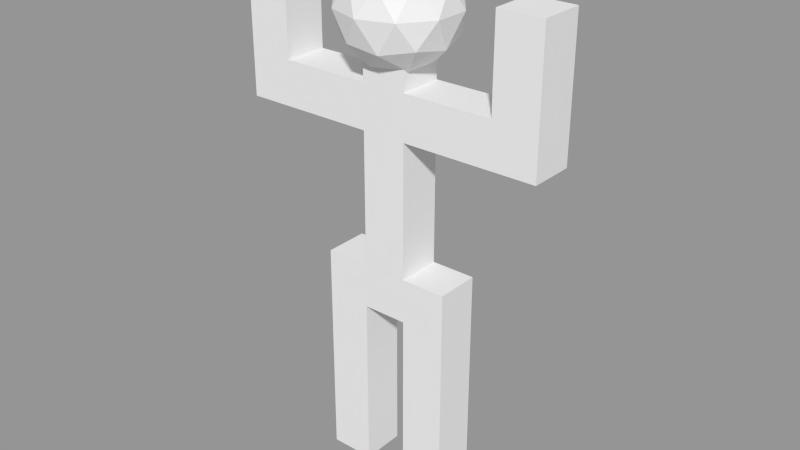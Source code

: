 # Source: simple_person_bone_tutorial.blend  (saved by Blender 2.63.0; exported with 4.5.12 LTS)
import bpy
from mathutils import Matrix  # noqa: F401  (used for matrix-valued properties, if any)

bpy.ops.wm.read_factory_settings(use_empty=True)
scene = bpy.context.scene
scene.name = 'Scene'

# ---- collections
col_collection_1 = bpy.data.collections.new('Collection 1'); scene.collection.children.link(col_collection_1)

# ---- materials (node trees are filled in below, after node groups)
mat_material = bpy.data.materials.new('Material')
mat_material.alpha_threshold = 0.0
mat_material.use_transparent_shadow = False
mat_material.roughness = 0.5
mat_material.line_color = (0.0, 0.0, 0.0, 1.0)

# ---- material node trees

# ---- meshes
me_cube = bpy.data.meshes.new('Cube')
me_cube.from_pydata([(0.5, 0.5, -0.5), (0.5, -0.5, -0.5), (-0.5, -0.5, -0.5), (-0.5, 0.5, -0.5), (0.5, 0.5, 0.5), (0.5, -0.5, 0.5), (-0.5, -0.5, 0.5), (-0.5, 0.5, 0.5), (0.5, 0.5, 1.5), (0.5, -0.5, 1.5), (-0.5, -0.5, 1.5), (-0.5, 0.5, 1.5), (0.5, 0.5, 2.5), (0.5, -0.5, 2.5), (-0.5, -0.5, 2.5), (-0.5, 0.5, 2.5), (0.5, 0.5, 3.5), (0.5, -0.5, 3.5), (-0.5, -0.5, 3.5), (-0.5, 0.5, 3.5), (0.5, 0.5, 4.5), (0.5, -0.5, 4.5), (-0.5, -0.5, 4.5), (-0.5, 0.5, 4.5), (1.5, 0.5, 3.5), (1.5, -0.5, 3.5), (1.5, 0.5, 4.5), (1.5, -0.5, 4.5), (2.5, 0.5, 3.5), (2.5, -0.5, 3.5), (2.5, 0.5, 4.5), (2.5, -0.5, 4.5), (1.5, 0.5, 2.5), (1.5, -0.5, 2.5), (2.5, 0.5, 2.5), (2.5, -0.5, 2.5), (1.5, 0.5, 1.5), (1.5, -0.5, 1.5), (2.5, 0.5, 1.5), (2.5, -0.5, 1.5), (1.5, 0.5, 0.5), (1.5, -0.5, 0.5), (2.5, 0.5, 0.5), (2.5, -0.5, 0.5), (1.5, 0.5, -0.5), (1.5, -0.5, -0.5), (2.5, 0.5, -0.5), (2.5, -0.5, -0.5), (0.5, 0.5, 5.5), (0.5, -0.5, 5.5), (1.5, 0.5, 5.5), (1.5, -0.5, 5.5), (0.5, 0.5, 6.5), (0.5, -0.5, 6.5), (1.5, 0.5, 6.5), (1.5, -0.5, 6.5), (0.5, 0.5, 7.5), (0.5, -0.5, 7.5), (1.5, 0.5, 7.5), (1.5, -0.5, 7.5), (0.5, 0.5, 8.5), (0.5, -0.5, 8.5), (1.5, 0.5, 8.5), (1.5, -0.5, 8.5), (0.5, 0.5, 9.5), (0.5, -0.5, 9.5), (1.5, 0.5, 9.5), (1.5, -0.5, 9.5), (2.5, 0.5, 7.5), (2.5, -0.5, 7.5), (2.5, 0.5, 8.5), (2.5, -0.5, 8.5), (3.5, 0.5, 7.5), (3.5, -0.5, 7.5), (3.5, 0.5, 8.5), (3.5, -0.5, 8.5), (4.5, 0.5, 7.5), (4.5, -0.5, 7.5), (4.5, 0.5, 8.5), (4.5, -0.5, 8.5), (-0.5, 0.5, 7.5), (-0.5, -0.5, 7.5), (-0.5, 0.5, 8.5), (-0.5, -0.5, 8.5), (-1.5, 0.5, 7.5), (-1.5, -0.5, 7.5), (-1.5, 0.5, 8.5), (-1.5, -0.5, 8.5), (-2.5, 0.5, 7.5), (-2.5, -0.5, 7.5), (-2.5, 0.5, 8.5), (-2.5, -0.5, 8.5), (-1.5, -0.5, 10.5), (-2.5, -0.5, 9.5), (-1.5, 0.5, 10.5), (-2.5, -0.5, 10.5), (4.5, 0.5, 9.5), (4.5, -0.5, 9.5), (3.5, 0.5, 10.5), (3.5, -0.5, 10.5), (3.5, -0.5, 9.5), (3.5, 0.5, 9.5), (4.5, -0.5, 10.5), (4.5, 0.5, 10.5), (1.0, -1.441e-09, 8.71), (1.934, -0.6783, 9.423), (0.6434, -1.097, 9.423), (-0.1539, -1.441e-09, 9.423), (0.6434, 1.097, 9.423), (1.934, 0.6783, 9.423), (1.357, -1.097, 10.58), (0.06644, -0.6783, 10.58), (0.06644, 0.6783, 10.58), (1.357, 1.097, 10.58), (2.154, -1.441e-09, 10.58), (1.0, -1.441e-09, 11.29), (1.549, -0.3987, 8.903), (1.339, -1.044, 9.322), (0.7904, -0.6451, 8.903), (1.549, 0.3987, 8.903), (2.097, -1.441e-09, 9.322), (0.1121, -0.6451, 9.322), (0.3217, -1.441e-09, 8.903), (0.1121, 0.6451, 9.322), (0.7904, 0.6451, 8.903), (1.339, 1.044, 9.322), (2.227, 0.3987, 10.0), (2.227, -0.3987, 10.0), (1.758, -1.044, 10.0), (1.0, -1.29, 10.0), (0.2417, -1.044, 10.0), (-0.227, -0.3987, 10.0), (-0.227, 0.3987, 10.0), (0.2417, 1.044, 10.0), (1.0, 1.29, 10.0), (1.758, 1.044, 10.0), (1.888, -0.6451, 10.68), (0.6609, -1.044, 10.68), (-0.09746, -1.441e-09, 10.68), (0.6609, 1.044, 10.68), (1.888, 0.6451, 10.68), (1.678, -1.441e-09, 11.1), (1.21, -0.6451, 11.1), (0.4513, -0.3987, 11.1), (0.4513, 0.3987, 11.1), (1.21, 0.6451, 11.1), (-1.5, -0.5, 9.5), (-1.5, 0.5, 9.5), (-2.5, 0.5, 9.5), (-2.5, 0.5, 10.5)], [], [(0, 1, 2, 3), (4, 7, 11, 8), (0, 4, 5, 1), (1, 5, 6, 2), (2, 6, 7, 3), (4, 0, 3, 7), (8, 11, 15, 12), (9, 10, 6, 5), (10, 11, 7, 6), (8, 9, 5, 4), (16, 17, 13, 12), (13, 14, 10, 9), (14, 15, 11, 10), (12, 13, 9, 8), (22, 23, 19, 18), (12, 15, 19, 16), (17, 18, 14, 13), (18, 19, 15, 14), (20, 23, 22, 21), (21, 17, 25, 27), (16, 19, 23, 20), (21, 22, 18, 17), (27, 25, 29, 31), (24, 25, 17, 16), (16, 20, 26, 24), (20, 21, 49, 48), (30, 31, 29, 28), (24, 26, 30, 28), (32, 33, 25, 24), (26, 27, 31, 30), (34, 35, 39, 38), (34, 32, 24, 28), (28, 29, 35, 34), (33, 35, 29, 25), (40, 41, 37, 36), (37, 39, 35, 33), (38, 36, 32, 34), (36, 37, 33, 32), (46, 44, 40, 42), (38, 39, 43, 42), (41, 43, 39, 37), (42, 40, 36, 38), (46, 47, 45, 44), (44, 45, 41, 40), (42, 43, 47, 46), (45, 47, 43, 41), (55, 53, 49, 51), (48, 50, 26, 20), (50, 51, 27, 26), (51, 49, 21, 27), (58, 59, 55, 54), (52, 54, 50, 48), (48, 49, 53, 52), (54, 55, 51, 50), (56, 57, 81, 80), (59, 57, 53, 55), (56, 58, 54, 52), (52, 53, 57, 56), (64, 66, 62, 60), (63, 59, 69, 71), (63, 61, 57, 59), (60, 62, 58, 56), (64, 65, 67, 66), (60, 61, 65, 64), (66, 67, 63, 62), (67, 65, 61, 63), (70, 71, 75, 74), (58, 62, 70, 68), (68, 69, 59, 58), (62, 63, 71, 70), (76, 77, 73, 72), (71, 69, 73, 75), (68, 70, 74, 72), (72, 73, 69, 68), (146, 93, 91, 87), (74, 75, 100, 101), (75, 73, 77, 79), (72, 74, 78, 76), (82, 80, 84, 86), (82, 83, 61, 60), (57, 61, 83, 81), (60, 56, 80, 82), (85, 87, 91, 89), (80, 81, 85, 84), (86, 87, 83, 82), (81, 83, 87, 85), (100, 97, 102, 99), (86, 84, 88, 90), (84, 85, 89, 88), (148, 147, 86, 90), (147, 146, 87, 86), (90, 91, 93, 148), (91, 90, 88, 89), (103, 102, 97, 96), (78, 74, 101, 96), (96, 101, 98, 103), (101, 100, 99, 98), (75, 79, 97, 100), (96, 97, 79, 78), (148, 93, 95, 149), (98, 99, 102, 103), (104, 116, 118), (105, 116, 120), (104, 118, 122), (104, 122, 124), (104, 124, 119), (105, 120, 127), (106, 117, 129), (107, 121, 131), (108, 123, 133), (109, 125, 135), (105, 127, 128), (106, 129, 130), (107, 131, 132), (108, 133, 134), (109, 135, 126), (110, 136, 142), (111, 137, 143), (112, 138, 144), (113, 139, 145), (114, 140, 141), (118, 117, 106), (118, 116, 117), (116, 105, 117), (120, 119, 109), (120, 116, 119), (116, 104, 119), (122, 121, 107), (122, 118, 121), (118, 106, 121), (124, 123, 108), (124, 122, 123), (122, 107, 123), (119, 125, 109), (119, 124, 125), (124, 108, 125), (127, 126, 114), (127, 120, 126), (120, 109, 126), (129, 128, 110), (129, 117, 128), (117, 105, 128), (131, 130, 111), (131, 121, 130), (121, 106, 130), (133, 132, 112), (133, 123, 132), (123, 107, 132), (135, 134, 113), (135, 125, 134), (125, 108, 134), (128, 136, 110), (128, 127, 136), (127, 114, 136), (130, 137, 111), (130, 129, 137), (129, 110, 137), (132, 138, 112), (132, 131, 138), (131, 111, 138), (134, 139, 113), (134, 133, 139), (133, 112, 139), (126, 140, 114), (126, 135, 140), (135, 113, 140), (142, 141, 115), (142, 136, 141), (136, 114, 141), (143, 142, 115), (143, 137, 142), (137, 110, 142), (144, 143, 115), (144, 138, 143), (138, 111, 143), (145, 144, 115), (145, 139, 144), (139, 112, 144), (141, 145, 115), (141, 140, 145), (140, 113, 145), (149, 95, 92, 94), (76, 78, 79, 77), (92, 95, 93, 146), (149, 94, 147, 148), (94, 92, 146, 147)])
me_cube.materials.append(mat_material)
me_cube.use_remesh_preserve_volume = False
me_cube.use_remesh_preserve_attributes = False
me_cube.use_mirror_vertex_groups = False
me_cube.update()
arm_armature = bpy.data.armatures.new('Armature')  # bones are not reproduced

# ---- objects
ob_armature = bpy.data.objects.new('Armature', arm_armature)
ob_cube = bpy.data.objects.new('Cube', me_cube)

# ---- transforms, parenting, visibility, modifiers, constraints
ob_armature.location = (3.549, 8.786, 4.492)
ob_armature.lineart.crease_threshold = 0.0
ob_cube.parent = ob_armature
ob_cube.matrix_parent_inverse = Matrix(((1.0, 0.0, 0.0, -3.549), (0.0, 1.0, 0.0, -8.786), (0.0, 0.0, 1.0, -4.492), (0.0, 0.0, 0.0, 1.0)))
ob_cube.location = (0.0, 0.0, 0.0)
ob_cube.lock_rotations_4d = False
ob_cube.empty_display_type = 'ARROWS'
ob_cube.lineart.crease_threshold = 0.0
_vg = ob_cube.vertex_groups.new(name='Body')
for _i, _w in zip([16, 17, 20, 21, 22, 23, 25, 26, 27, 31, 48, 49, 50, 51, 52, 53, 54, 55, 56, 57, 58, 59, 61, 62, 68, 81], [0.02603, 0.03393, 0.4627, 0.4894, 0.05111, 0.04888, 0.05949, 0.1559, 0.772, 0.07635, 0.9372, 0.9459, 0.918, 0.9631, 0.9191, 0.9611, 0.9587, 0.9213, 0.1717, 0.746, 0.7458, 0.1719, 0.05647, 0.05646, 0.06516, 0.06518]): _vg.add([_i], _w, 'REPLACE')
_vg = ob_cube.vertex_groups.new(name='Neck')
for _i, _w in zip([56, 59, 60, 61, 62, 63, 64, 65, 66, 67, 71, 82, 104, 105, 106, 107, 108, 109, 110, 111, 112, 113, 114, 115, 116, 117, 118, 119, 120, 121, 122, 123, 124, 125, 126, 127, 128, 129, 130, 131, 132, 133, 134, 135, 136, 137, 138, 139, 140, 141, 142, 143, 144, 145], [0.05602, 0.05603, 0.7436, 0.1688, 0.1688, 0.7436, 0.9335, 0.8828, 0.8828, 0.9335, 0.06487, 0.06487, 1.0, 1.0, 1.0, 1.0, 1.0, 1.0, 1.0, 1.0, 1.0, 1.0, 1.0, 1.0, 1.0, 1.0, 1.0, 1.0, 1.0, 1.0, 1.0, 1.0, 1.0, 1.0, 1.0, 1.0, 1.0, 1.0, 1.0, 1.0, 1.0, 1.0, 1.0, 1.0, 1.0, 1.0, 1.0, 1.0, 1.0, 1.0, 1.0, 1.0, 1.0, 1.0]): _vg.add([_i], _w, 'REPLACE')
_vg = ob_cube.vertex_groups.new(name='Left_Upperarm')
for _i, _w in zip([52, 56, 57, 58, 60, 61, 63, 64, 65, 80, 81, 82, 83, 84, 85, 86, 87, 88, 89, 90, 91, 147], [0.06554, 0.75, 0.174, 0.05743, 0.1748, 0.748, 0.05813, 0.02677, 0.09831, 0.9575, 0.9087, 0.9025, 0.8955, 0.9283, 0.8766, 0.8014, 0.1865, 0.5038, 0.4951, 0.1172, 0.06774, 0.07102]): _vg.add([_i], _w, 'REPLACE')
_vg = ob_cube.vertex_groups.new(name='Left_Forearm')
for _i, _w in zip([83, 84, 85, 86, 87, 88, 89, 90, 91, 92, 93, 94, 95, 146, 147, 148, 149], [0.0712, 0.06778, 0.1165, 0.1927, 0.8102, 0.4957, 0.5042, 0.8822, 0.9319, 0.9945, 0.9908, 0.9879, 0.9971, 0.977, 0.9284, 0.9831, 0.9954]): _vg.add([_i], _w, 'REPLACE')
_vg = ob_cube.vertex_groups.new(name='Right_Upperarm')
for _i, _w in zip([55, 57, 58, 59, 60, 62, 63, 66, 67, 68, 69, 70, 71, 72, 73, 74, 75, 76, 77, 78, 79, 100], [0.06554, 0.05743, 0.174, 0.75, 0.05813, 0.748, 0.1749, 0.09831, 0.02677, 0.9087, 0.9575, 0.8956, 0.9025, 0.8767, 0.9284, 0.1867, 0.8016, 0.4954, 0.5042, 0.06994, 0.12, 0.07107]): _vg.add([_i], _w, 'REPLACE')
_vg = ob_cube.vertex_groups.new(name='Right_Forearm')
for _i, _w in zip([70, 72, 73, 74, 75, 76, 77, 78, 79, 96, 97, 98, 99, 100, 101, 102, 103], [0.07118, 0.1164, 0.06773, 0.81, 0.1925, 0.5039, 0.4954, 0.9297, 0.8794, 0.9906, 0.9828, 0.9945, 0.9879, 0.9284, 0.977, 0.9953, 0.9971]): _vg.add([_i], _w, 'REPLACE')
_vg = ob_cube.vertex_groups.new(name='Left_Hip')
for _i, _w in zip([13, 16, 17, 18, 19, 20, 21, 22, 23, 25, 26, 27, 48, 49], [0.06131, 0.08661, 0.7035, 0.1021, 0.05353, 0.4359, 0.4613, 0.4543, 0.4473, 0.05359, 0.02092, 0.02876, 0.03153, 0.03553]): _vg.add([_i], _w, 'REPLACE')
_vg = ob_cube.vertex_groups.new(name='Left_Leg')
for _i, _w in zip([0, 1, 2, 3, 4, 5, 6, 7, 8, 9, 10, 11, 12, 13, 14, 15, 16, 17, 18, 19, 20, 21, 22, 23, 24], [0.9999, 0.9999, 0.9999, 1.0, 0.9997, 0.9994, 0.9998, 0.9998, 0.9974, 0.9936, 0.998, 0.9988, 0.9766, 0.9284, 0.9834, 0.9908, 0.802, 0.1867, 0.8829, 0.9312, 0.06063, 0.02028, 0.4922, 0.4985, 0.05967]): _vg.add([_i], _w, 'REPLACE')
_vg = ob_cube.vertex_groups.new(name='Right_Hip')
for _i, _w in zip([16, 20, 24, 25, 26, 27, 28, 29, 30, 31, 32, 50], [0.05494, 0.02337, 0.7177, 0.06117, 0.7429, 0.08679, 0.1063, 0.04891, 0.4781, 0.4161, 0.06236, 0.06414]): _vg.add([_i], _w, 'REPLACE')
_vg = ob_cube.vertex_groups.new(name='Right_Leg')
for _i, _w in zip([17, 24, 25, 26, 27, 28, 29, 30, 31, 32, 33, 34, 35, 36, 37, 38, 39, 40, 41, 42, 43, 44, 45, 46, 47], [0.05912, 0.1914, 0.8079, 0.05629, 0.09681, 0.8819, 0.9315, 0.4944, 0.5022, 0.9288, 0.9771, 0.9833, 0.9909, 0.9936, 0.9974, 0.998, 0.9988, 0.9994, 0.9997, 0.9998, 0.9999, 0.9999, 0.9999, 0.9999, 1.0]): _vg.add([_i], _w, 'REPLACE')
_m = ob_cube.modifiers.new('Armature', 'ARMATURE')
_m.object = ob_armature
_m.use_bone_envelopes = True
_m = ob_cube.modifiers.new('Softbody', 'SOFT_BODY')
_m = ob_cube.modifiers.new('Collision', 'COLLISION')

# ---- collection membership
col_collection_1.objects.link(ob_armature)
col_collection_1.objects.link(ob_cube)

# ---- scene / render settings (as saved in the file)
scene.frame_start = 1; scene.frame_end = 250; scene.frame_set(1)
scene.render.engine = 'BLENDER_EEVEE_NEXT'
scene.render.image_settings.color_mode = 'RGB'
scene.render.image_settings.compression = 90
scene.render.resolution_percentage = 50
scene.render.dither_intensity = 0.0
scene.render.bake_margin = 2
scene.render.bake_bias = 0.0
scene.cycles.use_denoising = False
scene.cycles.samples = 10
scene.cycles.sampling_pattern = 'TABULATED_SOBOL'
scene.cycles.light_sampling_threshold = 0.0
scene.cycles.use_adaptive_sampling = False
scene.cycles.use_light_tree = False
scene.cycles.blur_glossy = 0.0
scene.cycles.volume_bounces = 1
scene.cycles.pixel_filter_type = 'GAUSSIAN'
scene.cycles.sample_clamp_indirect = 0.0
scene.view_settings.view_transform = 'Standard'
bpy.context.view_layer.update()

# ---- added for rendering (the .blend has no active camera and no usable light): camera, sun + grey world if the file has none
cam_auto = bpy.data.cameras.new('AutoCamera')
cam_auto.lens = 50.0
cam_auto.sensor_width = 36.0
cam_auto.clip_end = 1000.0
ob_auto_camera = bpy.data.objects.new('AutoCamera', cam_auto)
scene.collection.objects.link(ob_auto_camera)
ob_auto_camera.location = (13.909, -15.4908, 15.7222)
ob_auto_camera.rotation_euler = (1.09748, -7.21219e-08, 0.694738)
scene.camera = ob_auto_camera
light_auto_sun = bpy.data.lights.new('AutoSun', 'SUN')
light_auto_sun.energy = 3.0
light_auto_sun.angle = 0.0523599
ob_auto_sun = bpy.data.objects.new('AutoSun', light_auto_sun)
scene.collection.objects.link(ob_auto_sun)
ob_auto_sun.rotation_euler = (0.872665, 0.174533, 0.523599)
if scene.world is None:
    world_auto = bpy.data.worlds.new('AutoWorld')
    world_auto.color = (0.3, 0.3, 0.3)
    scene.world = world_auto
bpy.context.view_layer.update()
